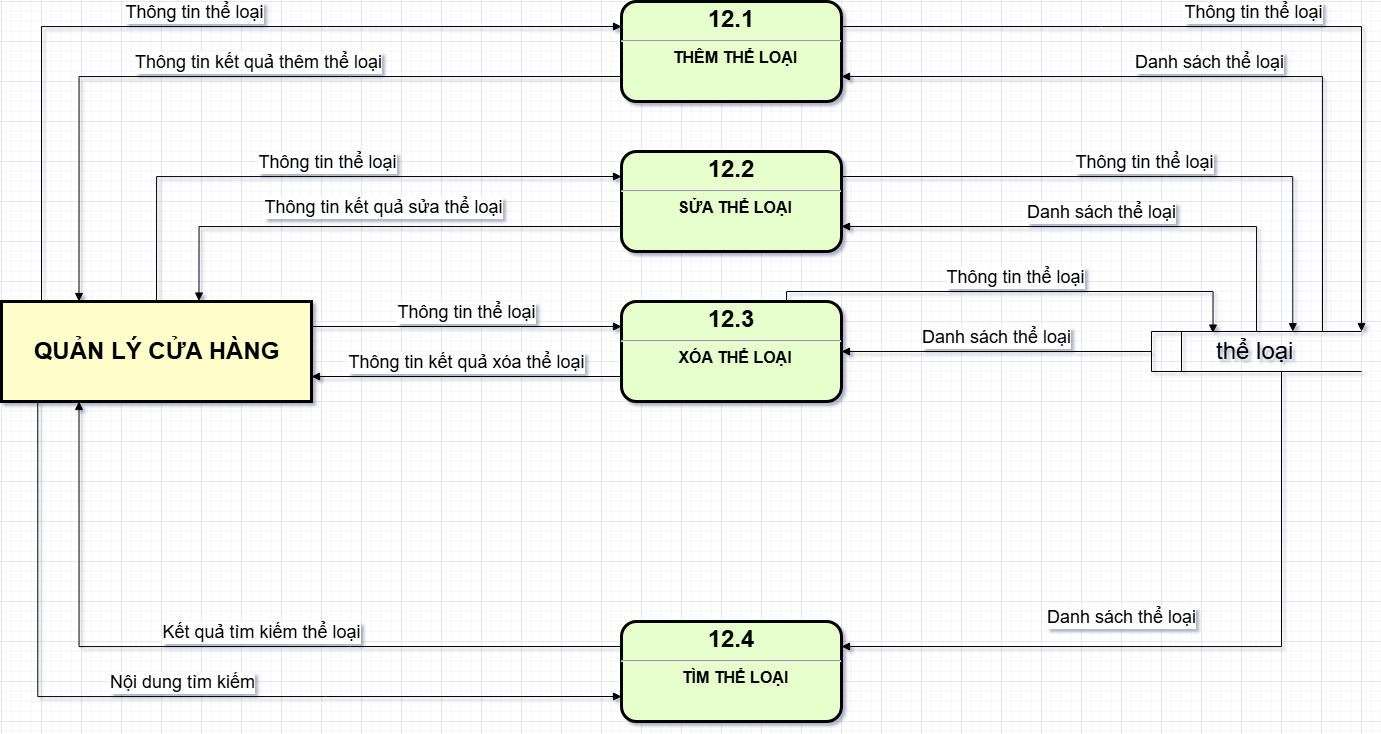

The diagram above was exported from draw.io. Its source (the exported page's mxGraphModel, read from the mxfile embedded in the PNG):
<mxGraphModel dx="2536" dy="-494" grid="1" gridSize="10" guides="1" tooltips="1" connect="1" arrows="1" fold="1" page="1" pageScale="1" pageWidth="827" pageHeight="1169" math="0" shadow="0">
  <root>
    <mxCell id="0" />
    <mxCell id="1" parent="0" />
    <mxCell id="MzTi4KZ3gN-CV3n1hDD8-1" value="&lt;p style=&quot;margin: 4px 0px 0px; text-align: center;&quot;&gt;&lt;span style=&quot;font-size: 24px;&quot;&gt;12.1&lt;/span&gt;&lt;/p&gt;&lt;hr&gt;&lt;p style=&quot;margin: 0px; margin-left: 8px;&quot;&gt;&lt;font size=&quot;3&quot;&gt;THÊM THỂ LOẠI&lt;/font&gt;&lt;/p&gt;" style="verticalAlign=middle;align=center;overflow=fill;fontSize=12;fontFamily=Helvetica;html=1;rounded=1;fontStyle=1;strokeWidth=3;fillColor=#E6FFCC" parent="1" vertex="1">
      <mxGeometry x="60" y="2320" width="220" height="100" as="geometry" />
    </mxCell>
    <mxCell id="MzTi4KZ3gN-CV3n1hDD8-2" value="" style="group" parent="1" connectable="0" vertex="1">
      <mxGeometry x="-560" y="2620" width="310" height="100" as="geometry" />
    </mxCell>
    <mxCell id="MzTi4KZ3gN-CV3n1hDD8-3" value="" style="whiteSpace=wrap;align=center;verticalAlign=middle;fontStyle=1;strokeWidth=3;fillColor=#FFFFCC" parent="MzTi4KZ3gN-CV3n1hDD8-2" vertex="1">
      <mxGeometry width="310" height="100" as="geometry" />
    </mxCell>
    <mxCell id="MzTi4KZ3gN-CV3n1hDD8-4" value="&lt;b&gt;&lt;font style=&quot;font-size: 24px;&quot;&gt;QUẢN LÝ CỬA HÀNG&lt;/font&gt;&lt;/b&gt;" style="text;html=1;align=center;verticalAlign=middle;resizable=0;points=[];autosize=1;strokeColor=none;fillColor=none;" parent="MzTi4KZ3gN-CV3n1hDD8-2" vertex="1">
      <mxGeometry x="20" y="30" width="270" height="40" as="geometry" />
    </mxCell>
    <mxCell id="MzTi4KZ3gN-CV3n1hDD8-5" value="&lt;font style=&quot;font-size: 24px;&quot;&gt;&lt;span style=&quot;white-space: pre;&quot;&gt;&#09;&lt;/span&gt;&amp;nbsp;thể loại&lt;/font&gt;" style="html=1;dashed=0;whiteSpace=wrap;shape=mxgraph.dfd.dataStoreID;align=left;spacingLeft=3;points=[[0,0],[0.5,0],[1,0],[0,0.5],[1,0.5],[0,1],[0.5,1],[1,1]];verticalAlign=middle;fontFamily=Helvetica;fontSize=12;fontColor=default;autosize=1;resizable=0;fillColor=none;gradientColor=none;" parent="1" vertex="1">
      <mxGeometry x="590" y="2650" width="210" height="40" as="geometry" />
    </mxCell>
    <mxCell id="MzTi4KZ3gN-CV3n1hDD8-6" value="&lt;font style=&quot;font-size: 18px;&quot;&gt;Thông tin thể loại&lt;/font&gt;" style="html=1;verticalAlign=bottom;endArrow=block;rounded=0;entryX=0;entryY=0.25;entryDx=0;entryDy=0;edgeStyle=orthogonalEdgeStyle;" parent="1" target="MzTi4KZ3gN-CV3n1hDD8-1" edge="1">
      <mxGeometry width="80" relative="1" as="geometry">
        <mxPoint x="-520" y="2620" as="sourcePoint" />
        <mxPoint x="-10" y="2350" as="targetPoint" />
        <Array as="points">
          <mxPoint x="-520" y="2345" />
        </Array>
      </mxGeometry>
    </mxCell>
    <mxCell id="MzTi4KZ3gN-CV3n1hDD8-7" value="&lt;font style=&quot;font-size: 18px;&quot;&gt;Thông tin kết quả thêm thể loại&lt;/font&gt;" style="html=1;verticalAlign=bottom;endArrow=block;rounded=0;entryX=0.25;entryY=0;entryDx=0;entryDy=0;exitX=0;exitY=0.75;exitDx=0;exitDy=0;edgeStyle=orthogonalEdgeStyle;" parent="1" source="MzTi4KZ3gN-CV3n1hDD8-1" target="MzTi4KZ3gN-CV3n1hDD8-3" edge="1">
      <mxGeometry x="-0.0522" width="80" relative="1" as="geometry">
        <mxPoint x="70" y="2430" as="sourcePoint" />
        <mxPoint x="150" y="2430" as="targetPoint" />
        <mxPoint as="offset" />
      </mxGeometry>
    </mxCell>
    <mxCell id="MzTi4KZ3gN-CV3n1hDD8-8" value="&lt;p style=&quot;margin: 4px 0px 0px; text-align: center;&quot;&gt;&lt;span style=&quot;font-size: 24px;&quot;&gt;12.2&lt;/span&gt;&lt;/p&gt;&lt;hr&gt;&lt;p style=&quot;margin: 0px; margin-left: 8px;&quot;&gt;&lt;font size=&quot;3&quot;&gt;SỬA THỂ LOẠI&lt;/font&gt;&lt;/p&gt;" style="verticalAlign=middle;align=center;overflow=fill;fontSize=12;fontFamily=Helvetica;html=1;rounded=1;fontStyle=1;strokeWidth=3;fillColor=#E6FFCC" parent="1" vertex="1">
      <mxGeometry x="60" y="2470" width="220" height="100" as="geometry" />
    </mxCell>
    <mxCell id="MzTi4KZ3gN-CV3n1hDD8-9" value="&lt;p style=&quot;margin: 4px 0px 0px; text-align: center;&quot;&gt;&lt;span style=&quot;font-size: 24px;&quot;&gt;12.3&lt;/span&gt;&lt;/p&gt;&lt;hr&gt;&lt;p style=&quot;margin: 0px; margin-left: 8px;&quot;&gt;&lt;font size=&quot;3&quot;&gt;XÓA THỂ LOẠI&lt;/font&gt;&lt;/p&gt;" style="verticalAlign=middle;align=center;overflow=fill;fontSize=12;fontFamily=Helvetica;html=1;rounded=1;fontStyle=1;strokeWidth=3;fillColor=#E6FFCC" parent="1" vertex="1">
      <mxGeometry x="60" y="2620" width="220" height="100" as="geometry" />
    </mxCell>
    <mxCell id="MzTi4KZ3gN-CV3n1hDD8-11" value="&lt;p style=&quot;margin: 4px 0px 0px; text-align: center;&quot;&gt;&lt;span style=&quot;font-size: 24px;&quot;&gt;12.4&lt;/span&gt;&lt;/p&gt;&lt;hr&gt;&lt;p style=&quot;margin: 0px; margin-left: 8px;&quot;&gt;&lt;font size=&quot;3&quot;&gt;TÌM THỂ LOẠI&lt;/font&gt;&lt;/p&gt;" style="verticalAlign=middle;align=center;overflow=fill;fontSize=12;fontFamily=Helvetica;html=1;rounded=1;fontStyle=1;strokeWidth=3;fillColor=#E6FFCC" parent="1" vertex="1">
      <mxGeometry x="60" y="2940" width="220" height="100" as="geometry" />
    </mxCell>
    <mxCell id="MzTi4KZ3gN-CV3n1hDD8-12" value="&lt;font style=&quot;font-size: 18px;&quot;&gt;Thông tin thể loại&lt;/font&gt;" style="html=1;verticalAlign=bottom;endArrow=block;rounded=0;entryX=0;entryY=0.25;entryDx=0;entryDy=0;exitX=0.5;exitY=0;exitDx=0;exitDy=0;edgeStyle=orthogonalEdgeStyle;" parent="1" source="MzTi4KZ3gN-CV3n1hDD8-3" target="MzTi4KZ3gN-CV3n1hDD8-8" edge="1">
      <mxGeometry width="80" relative="1" as="geometry">
        <mxPoint x="70" y="2490" as="sourcePoint" />
        <mxPoint x="150" y="2490" as="targetPoint" />
      </mxGeometry>
    </mxCell>
    <mxCell id="MzTi4KZ3gN-CV3n1hDD8-13" value="&lt;font style=&quot;font-size: 18px;&quot;&gt;Thông tin kết quả sửa thể loại&lt;/font&gt;" style="html=1;verticalAlign=bottom;endArrow=block;rounded=0;entryX=0.637;entryY=-0.005;entryDx=0;entryDy=0;entryPerimeter=0;exitX=0;exitY=0.75;exitDx=0;exitDy=0;edgeStyle=orthogonalEdgeStyle;" parent="1" source="MzTi4KZ3gN-CV3n1hDD8-8" target="MzTi4KZ3gN-CV3n1hDD8-3" edge="1">
      <mxGeometry x="-0.0389" y="-5" width="80" relative="1" as="geometry">
        <mxPoint x="-270" y="2490" as="sourcePoint" />
        <mxPoint x="-190" y="2490" as="targetPoint" />
        <mxPoint as="offset" />
      </mxGeometry>
    </mxCell>
    <mxCell id="MzTi4KZ3gN-CV3n1hDD8-14" value="&lt;font style=&quot;font-size: 18px;&quot;&gt;Thông tin thể loại&lt;/font&gt;" style="html=1;verticalAlign=bottom;endArrow=block;curved=0;rounded=0;entryX=0;entryY=0.25;entryDx=0;entryDy=0;exitX=1;exitY=0.25;exitDx=0;exitDy=0;" parent="1" source="MzTi4KZ3gN-CV3n1hDD8-3" target="MzTi4KZ3gN-CV3n1hDD8-9" edge="1">
      <mxGeometry width="80" relative="1" as="geometry">
        <mxPoint x="-380" y="2610" as="sourcePoint" />
        <mxPoint x="-300" y="2610" as="targetPoint" />
      </mxGeometry>
    </mxCell>
    <mxCell id="MzTi4KZ3gN-CV3n1hDD8-15" value="&lt;font style=&quot;font-size: 18px;&quot;&gt;Thông tin kết quả xóa thể loại&lt;/font&gt;" style="html=1;verticalAlign=bottom;endArrow=block;curved=0;rounded=0;entryX=1;entryY=0.75;entryDx=0;entryDy=0;exitX=0;exitY=0.75;exitDx=0;exitDy=0;" parent="1" source="MzTi4KZ3gN-CV3n1hDD8-9" target="MzTi4KZ3gN-CV3n1hDD8-3" edge="1">
      <mxGeometry width="80" relative="1" as="geometry">
        <mxPoint x="-380" y="2730" as="sourcePoint" />
        <mxPoint x="-300" y="2730" as="targetPoint" />
      </mxGeometry>
    </mxCell>
    <mxCell id="MzTi4KZ3gN-CV3n1hDD8-18" value="&lt;font style=&quot;font-size: 18px;&quot;&gt;Kết quả tìm kiếm thể loại&lt;/font&gt;" style="html=1;verticalAlign=bottom;endArrow=block;rounded=0;entryX=0.25;entryY=1;entryDx=0;entryDy=0;exitX=0;exitY=0.25;exitDx=0;exitDy=0;edgeStyle=orthogonalEdgeStyle;" parent="1" source="MzTi4KZ3gN-CV3n1hDD8-11" target="MzTi4KZ3gN-CV3n1hDD8-3" edge="1">
      <mxGeometry x="-0.0856" width="80" relative="1" as="geometry">
        <mxPoint x="-260" y="2810" as="sourcePoint" />
        <mxPoint x="-180" y="2810" as="targetPoint" />
        <mxPoint as="offset" />
      </mxGeometry>
    </mxCell>
    <mxCell id="MzTi4KZ3gN-CV3n1hDD8-19" value="&lt;font style=&quot;font-size: 18px;&quot;&gt;Nội dung tìm kiếm&lt;/font&gt;" style="html=1;verticalAlign=bottom;endArrow=block;rounded=0;entryX=0;entryY=0.75;entryDx=0;entryDy=0;exitX=0.117;exitY=0.994;exitDx=0;exitDy=0;exitPerimeter=0;edgeStyle=orthogonalEdgeStyle;" parent="1" source="MzTi4KZ3gN-CV3n1hDD8-3" target="MzTi4KZ3gN-CV3n1hDD8-11" edge="1">
      <mxGeometry width="80" relative="1" as="geometry">
        <mxPoint x="-260" y="2810" as="sourcePoint" />
        <mxPoint x="-180" y="2810" as="targetPoint" />
      </mxGeometry>
    </mxCell>
    <mxCell id="MzTi4KZ3gN-CV3n1hDD8-20" value="&lt;font style=&quot;font-size: 18px;&quot;&gt;Thông tin thể loại&lt;/font&gt;" style="html=1;verticalAlign=bottom;endArrow=block;rounded=0;exitX=1;exitY=0.25;exitDx=0;exitDy=0;entryX=1;entryY=0;entryDx=0;entryDy=0;edgeStyle=orthogonalEdgeStyle;" parent="1" source="MzTi4KZ3gN-CV3n1hDD8-1" target="MzTi4KZ3gN-CV3n1hDD8-5" edge="1">
      <mxGeometry width="80" relative="1" as="geometry">
        <mxPoint x="380" y="2660" as="sourcePoint" />
        <mxPoint x="300" y="2660" as="targetPoint" />
      </mxGeometry>
    </mxCell>
    <mxCell id="MzTi4KZ3gN-CV3n1hDD8-21" value="&lt;font style=&quot;font-size: 18px;&quot;&gt;Danh sách thể loại&lt;/font&gt;" style="html=1;verticalAlign=bottom;endArrow=block;rounded=0;edgeStyle=orthogonalEdgeStyle;entryX=1;entryY=0.75;entryDx=0;entryDy=0;" parent="1" target="MzTi4KZ3gN-CV3n1hDD8-1" edge="1">
      <mxGeometry width="80" relative="1" as="geometry">
        <mxPoint x="761" y="2650" as="sourcePoint" />
        <mxPoint x="280" y="2400" as="targetPoint" />
        <Array as="points">
          <mxPoint x="761" y="2395" />
        </Array>
      </mxGeometry>
    </mxCell>
    <mxCell id="MzTi4KZ3gN-CV3n1hDD8-22" value="&lt;font style=&quot;font-size: 18px;&quot;&gt;Danh sách thể loại&lt;/font&gt;" style="html=1;verticalAlign=bottom;endArrow=block;rounded=0;edgeStyle=orthogonalEdgeStyle;entryX=1;entryY=0.75;entryDx=0;entryDy=0;exitX=0.5;exitY=0;exitDx=0;exitDy=0;" parent="1" source="MzTi4KZ3gN-CV3n1hDD8-5" target="MzTi4KZ3gN-CV3n1hDD8-8" edge="1">
      <mxGeometry width="80" relative="1" as="geometry">
        <mxPoint x="771" y="2690" as="sourcePoint" />
        <mxPoint x="290" y="2405" as="targetPoint" />
        <Array as="points">
          <mxPoint x="695" y="2545" />
        </Array>
      </mxGeometry>
    </mxCell>
    <mxCell id="MzTi4KZ3gN-CV3n1hDD8-23" value="&lt;font style=&quot;font-size: 18px;&quot;&gt;Thông tin thể loại&lt;/font&gt;" style="html=1;verticalAlign=bottom;endArrow=block;rounded=0;exitX=1;exitY=0.25;exitDx=0;exitDy=0;entryX=0.673;entryY=0.004;entryDx=0;entryDy=0;edgeStyle=orthogonalEdgeStyle;entryPerimeter=0;" parent="1" source="MzTi4KZ3gN-CV3n1hDD8-8" target="MzTi4KZ3gN-CV3n1hDD8-5" edge="1">
      <mxGeometry width="80" relative="1" as="geometry">
        <mxPoint x="290" y="2355" as="sourcePoint" />
        <mxPoint x="810" y="2690" as="targetPoint" />
      </mxGeometry>
    </mxCell>
    <mxCell id="MzTi4KZ3gN-CV3n1hDD8-24" value="&lt;font style=&quot;font-size: 18px;&quot;&gt;Thông tin thể loại&lt;/font&gt;" style="html=1;verticalAlign=bottom;endArrow=block;rounded=0;exitX=0.75;exitY=0;exitDx=0;exitDy=0;entryX=0.293;entryY=0.039;entryDx=0;entryDy=0;edgeStyle=orthogonalEdgeStyle;entryPerimeter=0;" parent="1" source="MzTi4KZ3gN-CV3n1hDD8-9" target="MzTi4KZ3gN-CV3n1hDD8-5" edge="1">
      <mxGeometry width="80" relative="1" as="geometry">
        <mxPoint x="290" y="2505" as="sourcePoint" />
        <mxPoint x="741" y="2660" as="targetPoint" />
        <Array as="points">
          <mxPoint x="225" y="2610" />
          <mxPoint x="652" y="2610" />
        </Array>
      </mxGeometry>
    </mxCell>
    <mxCell id="MzTi4KZ3gN-CV3n1hDD8-25" value="&lt;span style=&quot;font-size: 18px;&quot;&gt;Danh sách thể loại&lt;/span&gt;" style="html=1;verticalAlign=bottom;endArrow=block;curved=0;rounded=0;entryX=1;entryY=0.5;entryDx=0;entryDy=0;exitX=0;exitY=0.5;exitDx=0;exitDy=0;" parent="1" source="MzTi4KZ3gN-CV3n1hDD8-5" target="MzTi4KZ3gN-CV3n1hDD8-9" edge="1">
      <mxGeometry width="80" relative="1" as="geometry">
        <mxPoint x="400" y="2600" as="sourcePoint" />
        <mxPoint x="480" y="2600" as="targetPoint" />
      </mxGeometry>
    </mxCell>
    <mxCell id="MzTi4KZ3gN-CV3n1hDD8-27" value="&lt;span style=&quot;font-size: 18px;&quot;&gt;Danh sách thể loại&lt;/span&gt;" style="html=1;verticalAlign=bottom;endArrow=block;rounded=0;entryX=1;entryY=0.25;entryDx=0;entryDy=0;edgeStyle=orthogonalEdgeStyle;exitX=0.619;exitY=1;exitDx=0;exitDy=0;exitPerimeter=0;" parent="1" source="MzTi4KZ3gN-CV3n1hDD8-5" target="MzTi4KZ3gN-CV3n1hDD8-11" edge="1">
      <mxGeometry x="0.2168" y="-15" width="80" relative="1" as="geometry">
        <mxPoint x="720" y="2700" as="sourcePoint" />
        <mxPoint x="290" y="2840" as="targetPoint" />
        <Array as="points">
          <mxPoint x="720" y="2965" />
        </Array>
        <mxPoint as="offset" />
      </mxGeometry>
    </mxCell>
  </root>
</mxGraphModel>